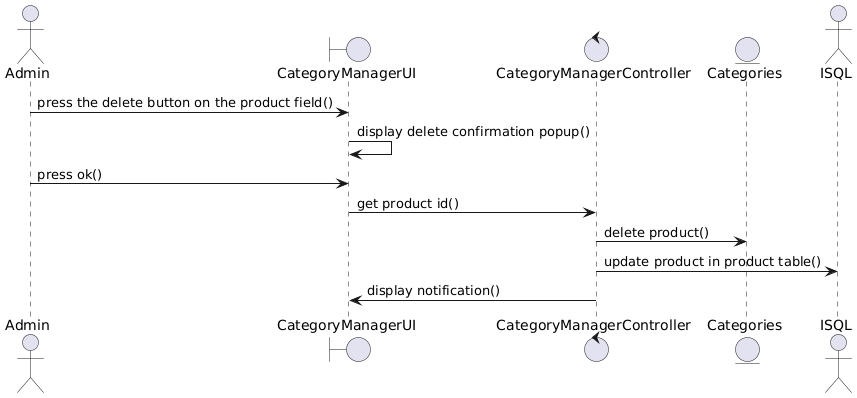

The diagram above was rendered by PlantUML. Its source (embedded in the PNG):
@startuml
actor Admin
boundary CategoryManagerUI
control CategoryManagerController
entity Categories as Category 
actor ISQL

Admin -> CategoryManagerUI : press the delete button on the product field()
CategoryManagerUI -> CategoryManagerUI : display delete confirmation popup()
Admin -> CategoryManagerUI : press ok()
CategoryManagerUI -> CategoryManagerController : get product id()

CategoryManagerController -> Category : delete product()
CategoryManagerController-> ISQL: update product in product table()
CategoryManagerController -> CategoryManagerUI : display notification()
@enduml